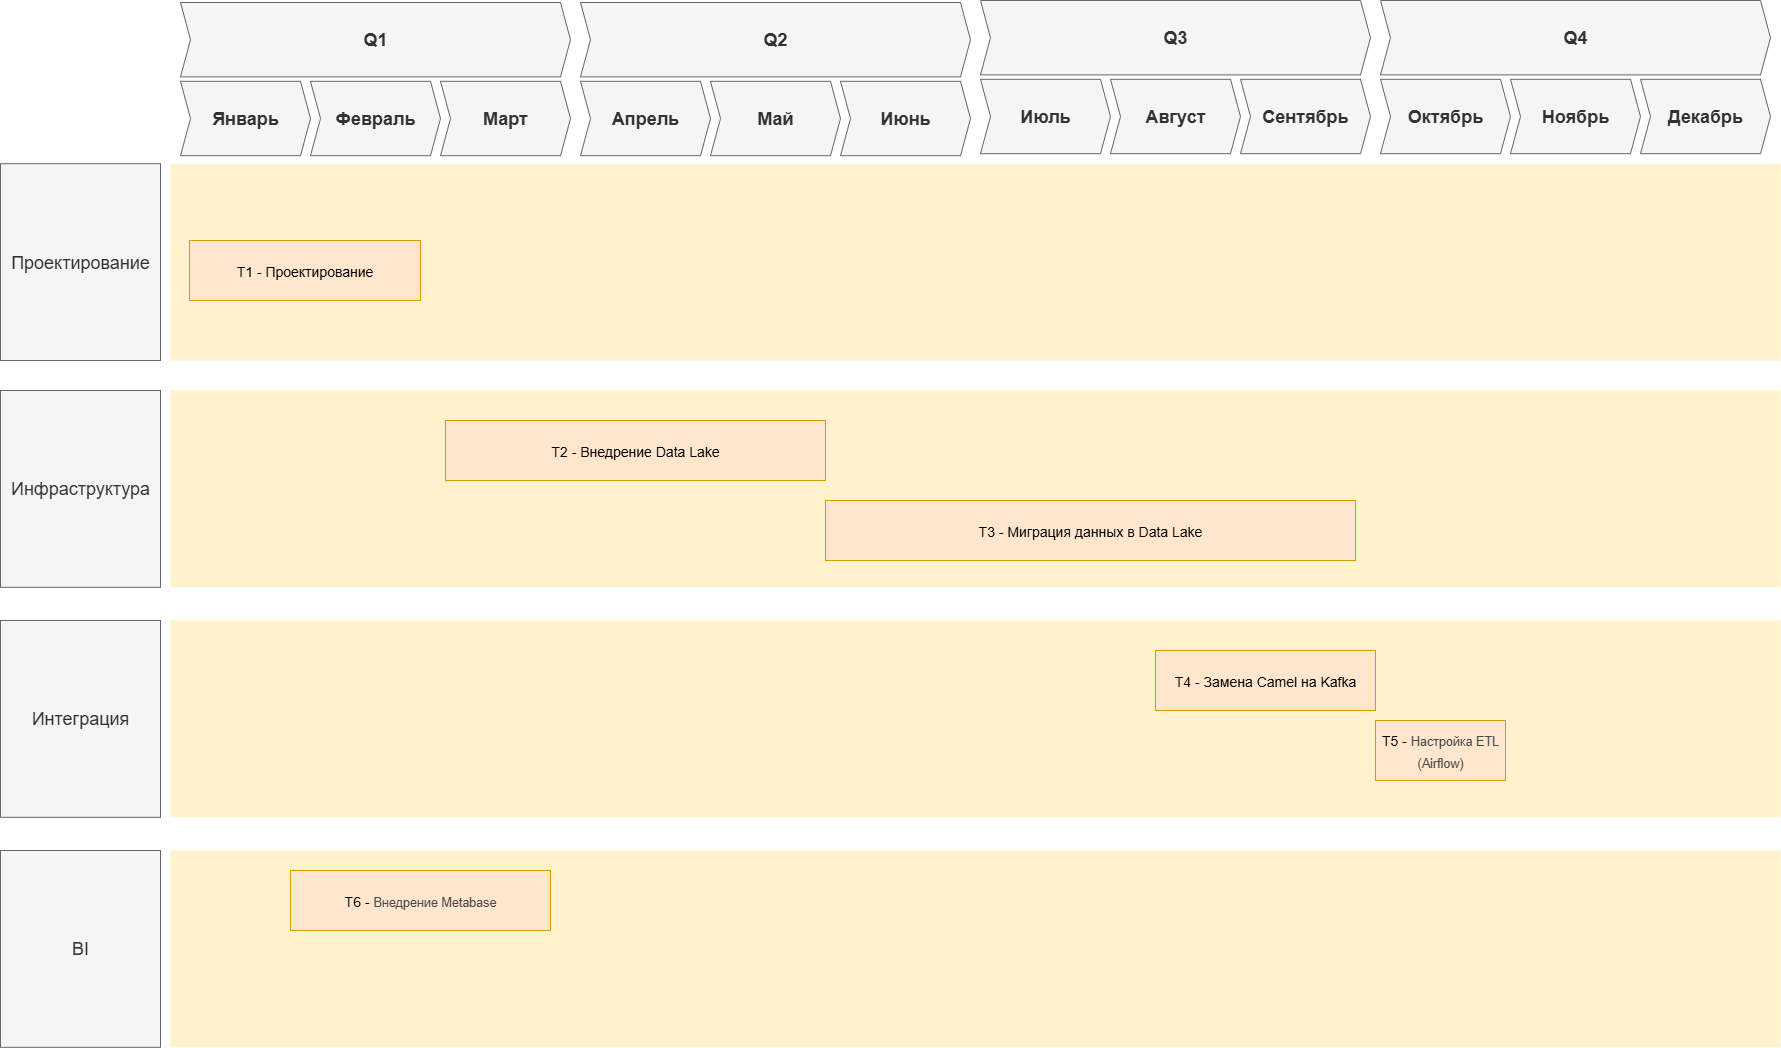

The diagram above was exported from draw.io. Its source (the exported page's mxGraphModel, read from the mxfile embedded in the PNG):
<mxGraphModel dx="5345" dy="3551" grid="1" gridSize="10" guides="1" tooltips="1" connect="1" arrows="1" fold="1" page="1" pageScale="1" pageWidth="827" pageHeight="1169" math="0" shadow="0">
  <root>
    <mxCell id="0" />
    <mxCell id="1" parent="0" />
    <mxCell id="v5PB7i1j8Lk4ir7wr3My-31" value="" style="shape=rect;fillColor=#fff2cc;strokeColor=none;fontSize=24;html=1;whiteSpace=wrap;align=left;verticalAlign=top;spacing=5;rounded=0;" parent="1" vertex="1">
      <mxGeometry x="-2500" y="-690" width="1610" height="196.8" as="geometry" />
    </mxCell>
    <mxCell id="v5PB7i1j8Lk4ir7wr3My-6" value="" style="shape=rect;fillColor=#fff2cc;strokeColor=none;fontSize=24;html=1;whiteSpace=wrap;align=left;verticalAlign=top;spacing=5;rounded=0;" parent="1" vertex="1">
      <mxGeometry x="-2500" y="-920" width="1610" height="196.8" as="geometry" />
    </mxCell>
    <mxCell id="v5PB7i1j8Lk4ir7wr3My-1" value="Q1" style="shape=step;perimeter=stepPerimeter;whiteSpace=wrap;html=1;fixedSize=1;size=10;fillColor=#f5f5f5;strokeColor=#666666;fontSize=18;fontStyle=1;align=center;rounded=0;fontColor=#333333;" parent="1" vertex="1">
      <mxGeometry x="-2490" y="-1308" width="390" height="74.4" as="geometry" />
    </mxCell>
    <mxCell id="v5PB7i1j8Lk4ir7wr3My-2" value="Проектирование" style="rounded=0;whiteSpace=wrap;html=1;fillColor=#f5f5f5;fontColor=#333333;strokeColor=#666666;fontSize=18;" parent="1" vertex="1">
      <mxGeometry x="-2670" y="-1146.8" width="160" height="196.8" as="geometry" />
    </mxCell>
    <mxCell id="v5PB7i1j8Lk4ir7wr3My-3" value="" style="shape=rect;fillColor=#fff2cc;strokeColor=none;fontSize=24;html=1;whiteSpace=wrap;align=left;verticalAlign=top;spacing=5;rounded=0;" parent="1" vertex="1">
      <mxGeometry x="-2500" y="-1146.8" width="1610" height="196.8" as="geometry" />
    </mxCell>
    <mxCell id="v5PB7i1j8Lk4ir7wr3My-4" value="&lt;font style=&quot;font-size: 14px;&quot;&gt;T2 - Внедрение Data Lake&lt;/font&gt;" style="shape=rect;fillColor=#ffe6cc;strokeColor=#d79b00;fontSize=18;html=1;whiteSpace=wrap;align=center;verticalAlign=middle;spacing=5;rounded=0;" parent="1" vertex="1">
      <mxGeometry x="-2225" y="-890" width="380" height="60" as="geometry" />
    </mxCell>
    <mxCell id="v5PB7i1j8Lk4ir7wr3My-5" value="Инфраструктура" style="rounded=0;whiteSpace=wrap;html=1;fillColor=#f5f5f5;fontColor=#333333;strokeColor=#666666;fontSize=18;" parent="1" vertex="1">
      <mxGeometry x="-2670" y="-920" width="160" height="196.8" as="geometry" />
    </mxCell>
    <mxCell id="v5PB7i1j8Lk4ir7wr3My-9" value="Январь" style="shape=step;perimeter=stepPerimeter;whiteSpace=wrap;html=1;fixedSize=1;size=10;fillColor=#f5f5f5;strokeColor=#666666;fontSize=18;fontStyle=1;align=center;rounded=0;fontColor=#333333;" parent="1" vertex="1">
      <mxGeometry x="-2490" y="-1229.2" width="130" height="74.4" as="geometry" />
    </mxCell>
    <mxCell id="v5PB7i1j8Lk4ir7wr3My-10" value="Февраль" style="shape=step;perimeter=stepPerimeter;whiteSpace=wrap;html=1;fixedSize=1;size=10;fillColor=#f5f5f5;strokeColor=#666666;fontSize=18;fontStyle=1;align=center;rounded=0;fontColor=#333333;" parent="1" vertex="1">
      <mxGeometry x="-2360" y="-1229.2" width="130" height="74.4" as="geometry" />
    </mxCell>
    <mxCell id="v5PB7i1j8Lk4ir7wr3My-11" value="Март" style="shape=step;perimeter=stepPerimeter;whiteSpace=wrap;html=1;fixedSize=1;size=10;fillColor=#f5f5f5;strokeColor=#666666;fontSize=18;fontStyle=1;align=center;rounded=0;fontColor=#333333;" parent="1" vertex="1">
      <mxGeometry x="-2230" y="-1229.2" width="130" height="74.4" as="geometry" />
    </mxCell>
    <mxCell id="v5PB7i1j8Lk4ir7wr3My-16" value="" style="group" parent="1" vertex="1" connectable="0">
      <mxGeometry x="-2090" y="-1308" width="390" height="153.20000000000005" as="geometry" />
    </mxCell>
    <mxCell id="v5PB7i1j8Lk4ir7wr3My-12" value="Q2" style="shape=step;perimeter=stepPerimeter;whiteSpace=wrap;html=1;fixedSize=1;size=10;fillColor=#f5f5f5;strokeColor=#666666;fontSize=18;fontStyle=1;align=center;rounded=0;fontColor=#333333;" parent="v5PB7i1j8Lk4ir7wr3My-16" vertex="1">
      <mxGeometry width="390" height="74.4" as="geometry" />
    </mxCell>
    <mxCell id="v5PB7i1j8Lk4ir7wr3My-13" value="Апрель" style="shape=step;perimeter=stepPerimeter;whiteSpace=wrap;html=1;fixedSize=1;size=10;fillColor=#f5f5f5;strokeColor=#666666;fontSize=18;fontStyle=1;align=center;rounded=0;fontColor=#333333;" parent="v5PB7i1j8Lk4ir7wr3My-16" vertex="1">
      <mxGeometry y="78.79999999999995" width="130" height="74.4" as="geometry" />
    </mxCell>
    <mxCell id="v5PB7i1j8Lk4ir7wr3My-14" value="Май" style="shape=step;perimeter=stepPerimeter;whiteSpace=wrap;html=1;fixedSize=1;size=10;fillColor=#f5f5f5;strokeColor=#666666;fontSize=18;fontStyle=1;align=center;rounded=0;fontColor=#333333;" parent="v5PB7i1j8Lk4ir7wr3My-16" vertex="1">
      <mxGeometry x="130" y="78.79999999999995" width="130" height="74.4" as="geometry" />
    </mxCell>
    <mxCell id="v5PB7i1j8Lk4ir7wr3My-15" value="Июнь" style="shape=step;perimeter=stepPerimeter;whiteSpace=wrap;html=1;fixedSize=1;size=10;fillColor=#f5f5f5;strokeColor=#666666;fontSize=18;fontStyle=1;align=center;rounded=0;fontColor=#333333;" parent="v5PB7i1j8Lk4ir7wr3My-16" vertex="1">
      <mxGeometry x="260" y="78.79999999999995" width="130" height="74.4" as="geometry" />
    </mxCell>
    <mxCell id="v5PB7i1j8Lk4ir7wr3My-17" value="" style="group" parent="1" vertex="1" connectable="0">
      <mxGeometry x="-1690" y="-1310" width="390" height="153.20000000000005" as="geometry" />
    </mxCell>
    <mxCell id="v5PB7i1j8Lk4ir7wr3My-18" value="Q3" style="shape=step;perimeter=stepPerimeter;whiteSpace=wrap;html=1;fixedSize=1;size=10;fillColor=#f5f5f5;strokeColor=#666666;fontSize=18;fontStyle=1;align=center;rounded=0;fontColor=#333333;" parent="v5PB7i1j8Lk4ir7wr3My-17" vertex="1">
      <mxGeometry width="390" height="74.4" as="geometry" />
    </mxCell>
    <mxCell id="v5PB7i1j8Lk4ir7wr3My-19" value="Июль" style="shape=step;perimeter=stepPerimeter;whiteSpace=wrap;html=1;fixedSize=1;size=10;fillColor=#f5f5f5;strokeColor=#666666;fontSize=18;fontStyle=1;align=center;rounded=0;fontColor=#333333;" parent="v5PB7i1j8Lk4ir7wr3My-17" vertex="1">
      <mxGeometry y="78.79999999999995" width="130" height="74.4" as="geometry" />
    </mxCell>
    <mxCell id="v5PB7i1j8Lk4ir7wr3My-20" value="Август" style="shape=step;perimeter=stepPerimeter;whiteSpace=wrap;html=1;fixedSize=1;size=10;fillColor=#f5f5f5;strokeColor=#666666;fontSize=18;fontStyle=1;align=center;rounded=0;fontColor=#333333;" parent="v5PB7i1j8Lk4ir7wr3My-17" vertex="1">
      <mxGeometry x="130" y="78.79999999999995" width="130" height="74.4" as="geometry" />
    </mxCell>
    <mxCell id="v5PB7i1j8Lk4ir7wr3My-21" value="Сентябрь" style="shape=step;perimeter=stepPerimeter;whiteSpace=wrap;html=1;fixedSize=1;size=10;fillColor=#f5f5f5;strokeColor=#666666;fontSize=18;fontStyle=1;align=center;rounded=0;fontColor=#333333;" parent="v5PB7i1j8Lk4ir7wr3My-17" vertex="1">
      <mxGeometry x="260" y="78.79999999999995" width="130" height="74.4" as="geometry" />
    </mxCell>
    <mxCell id="v5PB7i1j8Lk4ir7wr3My-22" value="" style="group" parent="1" vertex="1" connectable="0">
      <mxGeometry x="-1290" y="-1310" width="390" height="153.20000000000005" as="geometry" />
    </mxCell>
    <mxCell id="v5PB7i1j8Lk4ir7wr3My-23" value="Q4" style="shape=step;perimeter=stepPerimeter;whiteSpace=wrap;html=1;fixedSize=1;size=10;fillColor=#f5f5f5;strokeColor=#666666;fontSize=18;fontStyle=1;align=center;rounded=0;fontColor=#333333;" parent="v5PB7i1j8Lk4ir7wr3My-22" vertex="1">
      <mxGeometry width="390" height="74.4" as="geometry" />
    </mxCell>
    <mxCell id="v5PB7i1j8Lk4ir7wr3My-24" value="Октябрь" style="shape=step;perimeter=stepPerimeter;whiteSpace=wrap;html=1;fixedSize=1;size=10;fillColor=#f5f5f5;strokeColor=#666666;fontSize=18;fontStyle=1;align=center;rounded=0;fontColor=#333333;" parent="v5PB7i1j8Lk4ir7wr3My-22" vertex="1">
      <mxGeometry y="78.79999999999995" width="130" height="74.4" as="geometry" />
    </mxCell>
    <mxCell id="v5PB7i1j8Lk4ir7wr3My-25" value="Ноябрь" style="shape=step;perimeter=stepPerimeter;whiteSpace=wrap;html=1;fixedSize=1;size=10;fillColor=#f5f5f5;strokeColor=#666666;fontSize=18;fontStyle=1;align=center;rounded=0;fontColor=#333333;" parent="v5PB7i1j8Lk4ir7wr3My-22" vertex="1">
      <mxGeometry x="130" y="78.79999999999995" width="130" height="74.4" as="geometry" />
    </mxCell>
    <mxCell id="v5PB7i1j8Lk4ir7wr3My-26" value="Декабрь" style="shape=step;perimeter=stepPerimeter;whiteSpace=wrap;html=1;fixedSize=1;size=10;fillColor=#f5f5f5;strokeColor=#666666;fontSize=18;fontStyle=1;align=center;rounded=0;fontColor=#333333;" parent="v5PB7i1j8Lk4ir7wr3My-22" vertex="1">
      <mxGeometry x="260" y="78.79999999999995" width="130" height="74.4" as="geometry" />
    </mxCell>
    <mxCell id="v5PB7i1j8Lk4ir7wr3My-27" value="&lt;font style=&quot;font-size: 14px;&quot;&gt;T3 - Миграция данных в Data Lake&lt;/font&gt;" style="shape=rect;fillColor=#ffe6cc;strokeColor=#d79b00;fontSize=18;html=1;whiteSpace=wrap;align=center;verticalAlign=middle;spacing=5;rounded=0;" parent="1" vertex="1">
      <mxGeometry x="-1845" y="-810" width="530" height="60" as="geometry" />
    </mxCell>
    <mxCell id="v5PB7i1j8Lk4ir7wr3My-28" value="&lt;font style=&quot;font-size: 14px;&quot;&gt;T4 - Замена Camel на Kafka&lt;/font&gt;" style="shape=rect;fillColor=#ffe6cc;strokeColor=#d79b00;fontSize=18;html=1;whiteSpace=wrap;align=center;verticalAlign=middle;spacing=5;rounded=0;" parent="1" vertex="1">
      <mxGeometry x="-1515" y="-660" width="220" height="60" as="geometry" />
    </mxCell>
    <mxCell id="v5PB7i1j8Lk4ir7wr3My-29" value="&lt;font style=&quot;font-size: 14px;&quot;&gt;T5 -&amp;nbsp;&lt;/font&gt;&lt;span style=&quot;color: rgb(73, 73, 73); font-family: var(--ds-font-family-code); font-size: 12.573px; text-align: start; background-color: transparent;&quot;&gt;Настройка ETL (Airflow)&lt;/span&gt;" style="shape=rect;fillColor=#ffe6cc;strokeColor=#d79b00;fontSize=18;html=1;whiteSpace=wrap;align=center;verticalAlign=middle;spacing=5;rounded=0;" parent="1" vertex="1">
      <mxGeometry x="-1295" y="-590" width="130" height="60" as="geometry" />
    </mxCell>
    <mxCell id="v5PB7i1j8Lk4ir7wr3My-30" value="Интеграция" style="rounded=0;whiteSpace=wrap;html=1;fillColor=#f5f5f5;fontColor=#333333;strokeColor=#666666;fontSize=18;" parent="1" vertex="1">
      <mxGeometry x="-2670" y="-690" width="160" height="196.8" as="geometry" />
    </mxCell>
    <mxCell id="BJEPC1QBD0YYDTSmI6vM-1" value="&lt;font style=&quot;font-size: 14px;&quot;&gt;T1 - Проектирование&lt;/font&gt;" style="shape=rect;fillColor=#ffe6cc;strokeColor=#d79b00;fontSize=18;html=1;whiteSpace=wrap;align=center;verticalAlign=middle;spacing=5;rounded=0;" vertex="1" parent="1">
      <mxGeometry x="-2481" y="-1070" width="231" height="60" as="geometry" />
    </mxCell>
    <mxCell id="BJEPC1QBD0YYDTSmI6vM-2" value="BI" style="rounded=0;whiteSpace=wrap;html=1;fillColor=#f5f5f5;fontColor=#333333;strokeColor=#666666;fontSize=18;" vertex="1" parent="1">
      <mxGeometry x="-2670" y="-460" width="160" height="196.8" as="geometry" />
    </mxCell>
    <mxCell id="BJEPC1QBD0YYDTSmI6vM-3" value="" style="shape=rect;fillColor=#fff2cc;strokeColor=none;fontSize=24;html=1;whiteSpace=wrap;align=left;verticalAlign=top;spacing=5;rounded=0;" vertex="1" parent="1">
      <mxGeometry x="-2500" y="-460" width="1610" height="196.8" as="geometry" />
    </mxCell>
    <mxCell id="BJEPC1QBD0YYDTSmI6vM-4" value="&lt;font style=&quot;font-size: 14px;&quot;&gt;T6 -&amp;nbsp;&lt;/font&gt;&lt;span style=&quot;color: rgb(73, 73, 73); font-family: var(--ds-font-family-code); font-size: 12.573px; text-align: start; background-color: transparent;&quot;&gt;Внедрение Metabase&lt;/span&gt;" style="shape=rect;fillColor=#ffe6cc;strokeColor=#d79b00;fontSize=18;html=1;whiteSpace=wrap;align=center;verticalAlign=middle;spacing=5;rounded=0;" vertex="1" parent="1">
      <mxGeometry x="-2380" y="-440" width="260" height="60" as="geometry" />
    </mxCell>
  </root>
</mxGraphModel>